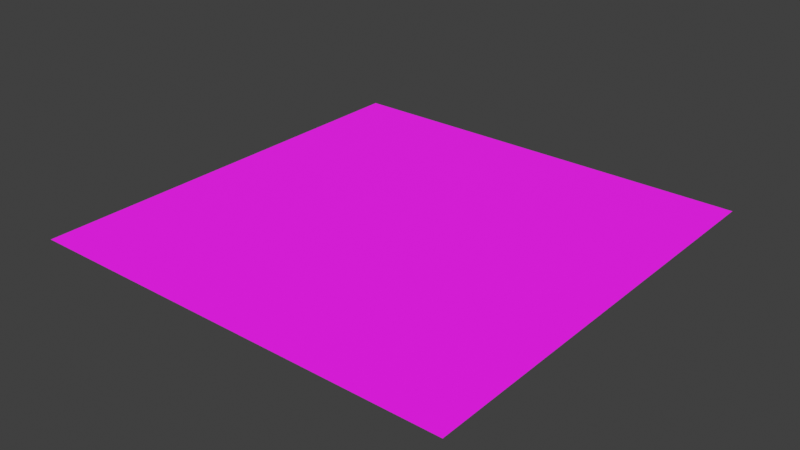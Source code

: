 # Source: textureField.blend  (saved by Blender 5.1.30; exported with 4.5.12 LTS)
import bpy
from mathutils import Matrix  # noqa: F401  (used for matrix-valued properties, if any)

bpy.ops.wm.read_factory_settings(use_empty=True)
scene = bpy.context.scene
scene.name = 'Scene'

# ---- collections
col_collection = bpy.data.collections.new('Collection'); scene.collection.children.link(col_collection)

# ---- images (referenced by path relative to the original .blend; pixels are not part of the script)
import os
ASSET_DIR = os.environ.get("B2B_ASSET_DIR", "")  # directory of the original .blend (textures are referenced by path, not embedded)
HERE = os.path.dirname(os.path.abspath(__file__))  # packed textures are extracted next to this script under _unpacked/

def load_image(name, relpath, width, height, colorspace="sRGB"):
    """Load a texture the original file referenced (path relative to the .blend, or extracted next to this script)."""
    p = next((c for c in (os.path.join(HERE, relpath), os.path.join(ASSET_DIR, relpath)) if relpath and os.path.exists(c)), "")
    if p:
        img = bpy.data.images.load(p, check_existing=True)
        img.name = name
    else:  # same state as the original file: an image datablock whose file is absent (Cycles renders it pink)
        img = bpy.data.images.new(name, width, height)
        img.source = "FILE"
        img.filepath = "//" + (relpath or name)
    img.colorspace_settings.name = colorspace
    return img
img_grass_jpeg = load_image('grass.jpeg', 'grass.jpeg', 1024, 1024, 'sRGB')

# ---- materials (node trees are filled in below, after node groups)
mat_texturemat = bpy.data.materials.new('textureMat')

# ---- material node trees
mat_texturemat.use_nodes = True; mat_texturemat.node_tree.nodes.clear()
_N = mat_texturemat.node_tree.nodes; _L = mat_texturemat.node_tree.links
n0 = _N.new('ShaderNodeBsdfPrincipled'); n0.name = 'Principled BSDF'; n0.location = (-200, 100)
n0.inputs[2].default_value = 1.0
n1 = _N.new('ShaderNodeOutputMaterial'); n1.name = 'Material Output'; n1.location = (200, 100)
n2 = _N.new('ShaderNodeTexImage'); n2.name = 'Image Texture'; n2.location = (-490, 80)
n2.image = img_grass_jpeg
_L.new(n0.outputs[0], n1.inputs[0])
_L.new(n2.outputs[0], n0.inputs[0])
n1.is_active_output = True

# ---- world
world_world = bpy.data.worlds.new('World'); scene.world = world_world
world_world.use_nodes = True; world_world.node_tree.nodes.clear()
_N = world_world.node_tree.nodes; _L = world_world.node_tree.links
n0 = _N.new('ShaderNodeOutputWorld'); n0.name = 'World Output'; n0.location = (200, 100)
n1 = _N.new('ShaderNodeBackground'); n1.name = 'Background'; n1.location = (-200, 100)
n1.inputs[0].default_value = (0.05088, 0.05088, 0.05088, 1.0)
_L.new(n1.outputs[0], n0.inputs[0])
n0.is_active_output = True
world_world.color = (0.05088, 0.05088, 0.05088)
world_world.sun_shadow_jitter_overblur = 0.0

# ---- meshes
me_plane = bpy.data.meshes.new('Plane')
me_plane.from_pydata([(-1.0, -1.0, 0.0), (1.0, -1.0, 0.0), (-1.0, 1.0, 0.0), (1.0, 1.0, 0.0)], [], [(3, 2, 0, 1)])
_uv = me_plane.uv_layers.new(name='UVMap')
_uv.uv.foreach_set('vector', [3.5, -2.5, 3.5, 3.5, -2.5, 3.5, -2.5, -2.5])
me_plane.materials.append(mat_texturemat)
me_plane.update()

# ---- objects
ob_plane = bpy.data.objects.new('Plane', me_plane)

# ---- transforms, parenting, visibility, modifiers, constraints
ob_plane.location = (0.0, 0.0, 0.0)

# ---- collection membership
col_collection.objects.link(ob_plane)

# ---- scene / render settings (as saved in the file)
scene.frame_start = 1; scene.frame_end = 250; scene.frame_set(1)
scene.render.engine = 'BLENDER_EEVEE_NEXT'
scene.render.bake_bias = 0.0
scene.render.bake_samples = 0
scene.cycles.sampling_pattern = 'TABULATED_SOBOL'
scene.eevee.use_volume_custom_range = False
scene.view_settings.view_transform = 'Standard'
bpy.context.view_layer.update()

# ---- added for rendering (the .blend has no active camera and no usable light): camera, sun
cam_auto = bpy.data.cameras.new('AutoCamera')
cam_auto.lens = 50.0
cam_auto.sensor_width = 36.0
cam_auto.clip_end = 1000.0
ob_auto_camera = bpy.data.objects.new('AutoCamera', cam_auto)
scene.collection.objects.link(ob_auto_camera)
ob_auto_camera.location = (2.61693, -3.14032, 2.09354)
ob_auto_camera.rotation_euler = (1.09748, -7.21219e-08, 0.694738)
scene.camera = ob_auto_camera
light_auto_sun = bpy.data.lights.new('AutoSun', 'SUN')
light_auto_sun.energy = 3.0
light_auto_sun.angle = 0.0523599
ob_auto_sun = bpy.data.objects.new('AutoSun', light_auto_sun)
scene.collection.objects.link(ob_auto_sun)
ob_auto_sun.rotation_euler = (0.872665, 0.174533, 0.523599)
bpy.context.view_layer.update()
